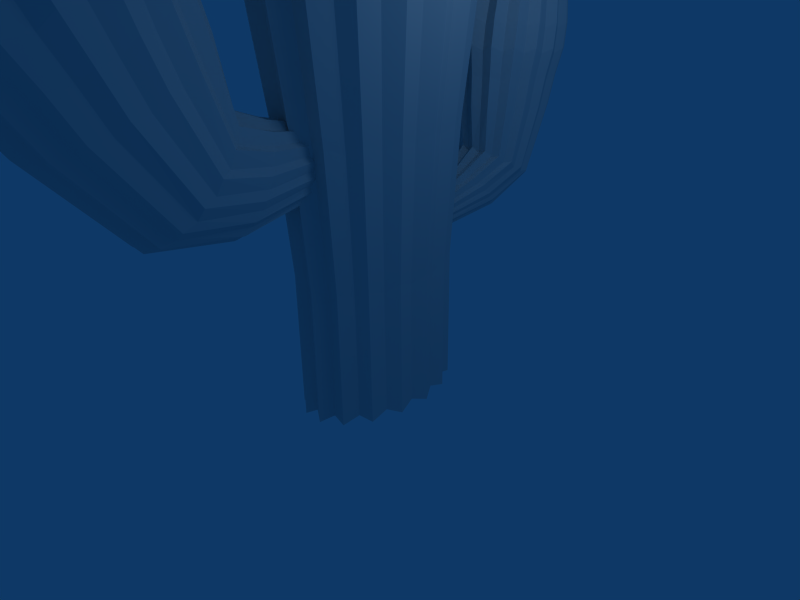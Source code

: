 # Source: cactus.blend  (saved by Blender 2.47.0; exported with 4.5.12 LTS)
import bpy
from mathutils import Matrix  # noqa: F401  (used for matrix-valued properties, if any)

bpy.ops.wm.read_factory_settings(use_empty=True)
scene = bpy.context.scene
scene.name = 'Scene'

# ---- collections
col_collection_1 = bpy.data.collections.new('Collection 1'); scene.collection.children.link(col_collection_1)

# ---- world
world_world = bpy.data.worlds.new('World'); scene.world = world_world
world_world.color = (0.05656, 0.2208, 0.4)
world_world.use_sun_shadow = False
world_world.sun_shadow_jitter_overblur = 0.0
world_world.cycles.sampling_method = 'MANUAL'
world_world.cycles.sample_map_resolution = 256

# ---- cameras
cam_camera = bpy.data.cameras.new('Camera')
cam_camera.passepartout_alpha = 0.2
cam_camera.clip_end = 100.0
cam_camera.lens = 35.0
cam_camera.ortho_scale = 7.314
cam_camera.show_passepartout = False
cam_camera.show_safe_areas = True
cam_camera.dof.focus_distance = 0.0
cam_camera.dof.aperture_fstop = 128.0

# ---- lights
light_spot = bpy.data.lights.new('Spot', 'POINT')
light_spot.transmission_factor = 0.0
light_spot.cutoff_distance = 30.0
light_spot.energy = 100.0
light_spot.shadow_buffer_clip_start = 1.001
light_spot.shadow_soft_size = 1.0
light_spot.shadow_maximum_resolution = 0.006
light_spot.use_absolute_resolution = True
light_spot.cycles.use_multiple_importance_sampling = False

# ---- meshes
me_cylinder_002 = bpy.data.meshes.new('Cylinder.002')
me_cylinder_002.from_pydata([(0.2415, -2.257, -3.572), (0.3114, -2.309, -3.534), (0.3148, -2.301, -3.406), (0.3669, -2.362, -3.331), (0.3405, -2.353, -3.21), (0.3669, -2.42, -3.112), (0.3148, -2.405, -3.014), (0.3114, -2.474, -2.909), (0.2415, -2.448, -2.848), (0.2088, -2.515, -2.754), (0.1317, -2.478, -2.737), (0.07478, -2.537, -2.67), (0.00225, -2.488, -2.698), (-0.07028, -2.537, -2.67), (-0.1272, -2.478, -2.737), (-0.2043, -2.515, -2.754), (-0.237, -2.448, -2.848), (-0.3069, -2.474, -2.909), (-0.3103, -2.405, -3.014), (-0.3624, -2.42, -3.112), (-0.336, -2.353, -3.21), (-0.3624, -2.362, -3.331), (-0.3103, -2.301, -3.406), (-0.3069, -2.309, -3.534), (-0.237, -2.257, -3.572), (-0.2043, -2.268, -3.69), (-0.1272, -2.228, -3.683), (-0.07028, -2.246, -3.774), (0.002251, -2.218, -3.722), (0.07478, -2.246, -3.774), (0.1317, -2.228, -3.683), (0.2088, -2.268, -3.69), (0.4145, -0.4919, -3.313), (0.535, -0.4966, -3.199), (0.5408, -0.6893, -3.091), (0.6306, -0.7376, -2.928), (0.5852, -0.9221, -2.829), (0.6306, -0.9985, -2.634), (0.5408, -1.155, -2.567), (0.535, -1.24, -2.363), (0.4145, -1.352, -2.345), (0.3582, -1.424, -2.155), (0.2253, -1.484, -2.196), (0.1272, -1.524, -2.043), (0.002251, -1.531, -2.144), (-0.1227, -1.524, -2.043), (-0.2208, -1.484, -2.196), (-0.3537, -1.424, -2.155), (-0.41, -1.352, -2.345), (-0.5304, -1.24, -2.363), (-0.5363, -1.155, -2.567), (-0.6261, -0.9985, -2.634), (-0.5807, -0.9221, -2.829), (-0.6261, -0.7376, -2.928), (-0.5363, -0.6893, -3.091), (-0.5305, -0.4966, -3.199), (-0.41, -0.4919, -3.313), (-0.3537, -0.3121, -3.407), (-0.2208, -0.36, -3.462), (-0.1227, -0.2123, -3.519), (0.002246, -0.3137, -3.514), (0.1272, -0.2123, -3.519), (0.2253, -0.36, -3.462), (0.3582, -0.3121, -3.407), (0.00225, -2.391, -3.222), (0.5773, 0.7549, -2.688), (0.7461, 0.6964, -2.545), (0.7543, 0.4232, -2.513), (0.8801, 0.2914, -2.33), (0.8165, 0.03197, -2.306), (0.8801, -0.147, -2.098), (0.7543, -0.3593, -2.099), (0.7461, -0.552, -1.884), (0.5773, -0.6909, -1.923), (0.4985, -0.862, -1.72), (0.3125, -0.9125, -1.806), (0.1751, -1.03, -1.631), (4.596e-07, -0.9903, -1.765), (-0.1751, -1.03, -1.631), (-0.3125, -0.9125, -1.806), (-0.4985, -0.862, -1.72), (-0.5773, -0.6909, -1.923), (-0.7461, -0.552, -1.884), (-0.7543, -0.3593, -2.099), (-0.8801, -0.147, -2.098), (-0.8165, 0.03197, -2.306), (-0.8801, 0.2914, -2.33), (-0.7543, 0.4232, -2.513), (-0.7461, 0.6964, -2.545), (-0.5773, 0.7549, -2.688), (-0.4985, 1.006, -2.709), (-0.3125, 0.9765, -2.806), (-0.1751, 1.174, -2.797), (-6.243e-06, 1.054, -2.847), (0.1751, 1.174, -2.797), (0.3124, 0.9765, -2.806), (0.4985, 1.006, -2.709), (0.8571, 1.311, -0.7503), (0.6633, 1.439, -0.8821), (0.8666, 0.964, -0.8276), (1.011, 0.7308, -0.6838), (0.938, 0.4036, -0.7633), (1.011, 0.1029, -0.6117), (0.8666, -0.1568, -0.699), (0.8571, -0.4772, -0.5452), (0.6633, -0.6318, -0.6445), (0.5727, -0.9212, -0.4942), (0.359, -0.9492, -0.6081), (0.2011, -1.161, -0.4667), (7.453e-07, -1.061, -0.5953), (-0.2011, -1.161, -0.4667), (-0.359, -0.9492, -0.6081), (-0.5727, -0.9212, -0.4942), (-0.6633, -0.6318, -0.6445), (-0.8571, -0.4772, -0.5452), (-0.8666, -0.1568, -0.699), (-1.011, 0.1029, -0.6117), (-0.938, 0.4036, -0.7633), (-1.011, 0.7308, -0.6838), (-0.8666, 0.9639, -0.8276), (-0.8571, 1.311, -0.7503), (-0.6633, 1.439, -0.8821), (-0.5727, 1.755, -0.8013), (-0.359, 1.756, -0.9185), (-0.2011, 1.995, -0.8289), (-6.955e-06, 1.868, -0.9313), (0.2011, 1.995, -0.8289), (0.3589, 1.756, -0.9185), (0.5727, 1.755, -0.8013), (0.7126, 1.608, -0.0892), (0.9208, 1.47, 0.05236), (0.931, 1.098, -0.03065), (1.086, 0.8471, 0.1239), (1.008, 0.4956, 0.03843), (1.086, 0.1725, 0.2013), (0.931, -0.1064, 0.1075), (0.9208, -0.4507, 0.2728), (0.7126, -0.6168, 0.1661), (0.6153, -0.9277, 0.3275), (0.3856, -0.9578, 0.2052), (0.2161, -1.186, 0.3571), (9.022e-07, -1.078, 0.2189), (-0.2161, -1.186, 0.3571), (-0.3856, -0.9578, 0.2052), (-0.6153, -0.9277, 0.3275), (-0.7126, -0.6168, 0.1661), (-0.9208, -0.4507, 0.2728), (-0.931, -0.1064, 0.1075), (-1.086, 0.1725, 0.2013), (-1.008, 0.4956, 0.03843), (-1.086, 0.8471, 0.1239), (-0.931, 1.098, -0.03064), (-0.9208, 1.47, 0.05236), (-0.7126, 1.608, -0.0892), (-0.6153, 1.947, -0.00237), (-0.3856, 1.949, -0.1283), (-0.2161, 2.205, -0.03199), (-7.371e-06, 2.069, -0.1421), (0.216, 2.205, -0.03199), (0.3856, 1.949, -0.1283), (0.6153, 1.947, -0.002371), (0.7845, 1.804, 0.6257), (1.014, 1.652, 0.7816), (1.025, 1.242, 0.6902), (1.196, 0.9661, 0.8603), (1.109, 0.5791, 0.7662), (1.196, 0.2234, 0.9455), (1.025, -0.08368, 0.8423), (1.014, -0.4627, 1.024), (0.7845, -0.6455, 0.9067), (0.6774, -0.9878, 1.084), (0.4246, -1.021, 0.9498), (0.2379, -1.272, 1.117), (1.14e-06, -1.153, 0.9649), (-0.2379, -1.272, 1.117), (-0.4245, -1.021, 0.9498), (-0.6774, -0.9878, 1.084), (-0.7845, -0.6456, 0.9067), (-1.014, -0.4627, 1.024), (-1.025, -0.08368, 0.8423), (-1.196, 0.2234, 0.9455), (-1.109, 0.5791, 0.7662), (-1.196, 0.9661, 0.8603), (-1.025, 1.242, 0.6902), (-1.014, 1.652, 0.7816), (-0.7845, 1.804, 0.6257), (-0.6774, 2.177, 0.7213), (-0.4246, 2.179, 0.5826), (-0.2379, 2.462, 0.6887), (-7.967e-06, 2.311, 0.5675), (0.2379, 2.462, 0.6887), (0.4245, 2.179, 0.5826), (0.6774, 2.177, 0.7213), (1.014, 1.728, 1.438), (0.7845, 1.879, 1.283), (1.025, 1.317, 1.347), (1.196, 1.041, 1.517), (1.109, 0.6545, 1.423), (1.196, 0.2988, 1.602), (1.025, -0.008315, 1.499), (1.014, -0.3873, 1.681), (0.7845, -0.5702, 1.564), (0.6774, -0.9124, 1.741), (0.4246, -0.9456, 1.607), (0.2379, -1.197, 1.774), (1.14e-06, -1.077, 1.622), (-0.2379, -1.197, 1.774), (-0.4245, -0.9456, 1.607), (-0.6774, -0.9124, 1.741), (-0.7845, -0.5702, 1.564), (-1.014, -0.3873, 1.681), (-1.025, -0.008318, 1.499), (-1.196, 0.2988, 1.602), (-1.109, 0.6545, 1.423), (-1.196, 1.041, 1.517), (-1.025, 1.317, 1.347), (-1.014, 1.728, 1.438), (-0.7845, 1.879, 1.283), (-0.6774, 2.253, 1.378), (-0.4246, 2.255, 1.239), (-0.2379, 2.537, 1.346), (-7.967e-06, 2.386, 1.224), (0.2379, 2.537, 1.346), (0.4245, 2.255, 1.239), (0.6774, 2.253, 1.378), (0.7268, 1.888, 2.157), (0.9393, 1.748, 2.301), (0.9496, 1.368, 2.217), (1.108, 1.112, 2.374), (1.028, 0.7536, 2.287), (1.108, 0.4241, 2.453), (0.9496, 0.1395, 2.357), (0.9393, -0.2116, 2.526), (0.7268, -0.3811, 2.417), (0.6276, -0.6982, 2.582), (0.3934, -0.7289, 2.457), (0.2204, -0.9615, 2.612), (9.502e-07, -0.851, 2.471), (-0.2204, -0.9615, 2.612), (-0.3933, -0.7289, 2.457), (-0.6276, -0.6982, 2.582), (-0.7268, -0.3811, 2.417), (-0.9393, -0.2116, 2.526), (-0.9496, 0.1395, 2.357), (-1.108, 0.4241, 2.453), (-1.028, 0.7536, 2.287), (-1.108, 1.112, 2.374), (-0.9496, 1.368, 2.217), (-0.9393, 1.748, 2.301), (-0.7268, 1.888, 2.157), (-0.6276, 2.234, 2.245), (-0.3934, 2.236, 2.117), (-0.2204, 2.498, 2.215), (-7.488e-06, 2.358, 2.103), (0.2204, 2.498, 2.215), (0.3933, 2.236, 2.117), (0.6276, 2.234, 2.245), (0.6001, 1.764, 2.822), (0.7755, 1.648, 2.941), (0.7841, 1.334, 2.871), (0.9148, 1.123, 3.002), (0.8487, 0.8273, 2.93), (0.9148, 0.5552, 3.067), (0.7841, 0.3203, 2.988), (0.7755, 0.03037, 3.127), (0.6001, -0.1095, 3.037), (0.5182, -0.3713, 3.173), (0.3248, -0.3967, 3.07), (0.182, -0.5888, 3.198), (5.32e-07, -0.4976, 3.082), (-0.182, -0.5888, 3.198), (-0.3248, -0.3967, 3.07), (-0.5182, -0.3714, 3.173), (-0.6001, -0.1095, 3.037), (-0.7755, 0.03037, 3.127), (-0.7841, 0.3203, 2.988), (-0.9148, 0.5552, 3.067), (-0.8487, 0.8273, 2.93), (-0.9148, 1.123, 3.002), (-0.7841, 1.334, 2.871), (-0.7755, 1.648, 2.941), (-0.6001, 1.764, 2.822), (-0.5182, 2.05, 2.895), (-0.3248, 2.051, 2.789), (-0.182, 2.267, 2.87), (-6.435e-06, 2.152, 2.778), (0.182, 2.267, 2.87), (0.3248, 2.051, 2.789), (0.5182, 2.05, 2.895), (0.2963, 1.36, 3.484), (0.3829, 1.302, 3.543), (0.3871, 1.147, 3.509), (0.4516, 1.043, 3.573), (0.419, 0.8971, 3.538), (0.4516, 0.7627, 3.605), (0.3871, 0.6467, 3.566), (0.3829, 0.5036, 3.635), (0.2963, 0.4345, 3.591), (0.2558, 0.3053, 3.658), (0.1603, 0.2927, 3.607), (0.08984, 0.1979, 3.67), (-5.001e-07, 0.2429, 3.613), (-0.08984, 0.1979, 3.67), (-0.1603, 0.2927, 3.607), (-0.2558, 0.3053, 3.658), (-0.2963, 0.4345, 3.591), (-0.3829, 0.5036, 3.635), (-0.3871, 0.6467, 3.566), (-0.4516, 0.7627, 3.605), (-0.419, 0.8971, 3.538), (-0.4516, 1.043, 3.573), (-0.3871, 1.147, 3.509), (-0.3829, 1.302, 3.543), (-0.2963, 1.36, 3.484), (-0.2558, 1.501, 3.521), (-0.1604, 1.501, 3.468), (-0.08984, 1.608, 3.508), (-3.94e-06, 1.551, 3.462), (0.08983, 1.608, 3.508), (0.1603, 1.501, 3.468), (0.2558, 1.501, 3.521), (-1.475e-06, 0.9242, 3.774)], [], [(64, 0, 1), (64, 1, 2), (64, 2, 3), (64, 3, 4), (64, 4, 5), (64, 5, 6), (64, 6, 7), (64, 7, 8), (64, 8, 9), (64, 9, 10), (64, 10, 11), (64, 11, 12), (64, 12, 13), (64, 13, 14), (64, 14, 15), (64, 15, 16), (64, 16, 17), (64, 17, 18), (64, 18, 19), (64, 19, 20), (64, 20, 21), (64, 21, 22), (64, 22, 23), (64, 23, 24), (64, 24, 25), (64, 25, 26), (64, 26, 27), (64, 27, 28), (64, 28, 29), (64, 29, 30), (64, 30, 31), (31, 0, 64), (0, 32, 33, 1), (1, 33, 34, 2), (2, 34, 35, 3), (3, 35, 36, 4), (4, 36, 37, 5), (5, 37, 38, 6), (6, 38, 39, 7), (7, 39, 40, 8), (8, 40, 41, 9), (9, 41, 42, 10), (10, 42, 43, 11), (11, 43, 44, 12), (12, 44, 45, 13), (13, 45, 46, 14), (14, 46, 47, 15), (15, 47, 48, 16), (16, 48, 49, 17), (17, 49, 50, 18), (18, 50, 51, 19), (19, 51, 52, 20), (20, 52, 53, 21), (21, 53, 54, 22), (22, 54, 55, 23), (23, 55, 56, 24), (24, 56, 57, 25), (25, 57, 58, 26), (26, 58, 59, 27), (27, 59, 60, 28), (28, 60, 61, 29), (29, 61, 62, 30), (30, 62, 63, 31), (32, 0, 31, 63), (33, 32, 65, 66), (34, 33, 66, 67), (35, 34, 67, 68), (36, 35, 68, 69), (37, 36, 69, 70), (38, 37, 70, 71), (39, 38, 71, 72), (40, 39, 72, 73), (41, 40, 73, 74), (42, 41, 74, 75), (43, 42, 75, 76), (44, 43, 76, 77), (45, 44, 77, 78), (46, 45, 78, 79), (47, 46, 79, 80), (48, 47, 80, 81), (49, 48, 81, 82), (50, 49, 82, 83), (51, 50, 83, 84), (52, 51, 84, 85), (53, 52, 85, 86), (54, 53, 86, 87), (55, 54, 87, 88), (56, 55, 88, 89), (57, 56, 89, 90), (58, 57, 90, 91), (59, 58, 91, 92), (60, 59, 92, 93), (61, 60, 93, 94), (62, 61, 94, 95), (63, 62, 95, 96), (32, 63, 96, 65), (66, 65, 98, 97), (67, 66, 97, 99), (68, 67, 99, 100), (69, 68, 100, 101), (70, 69, 101, 102), (71, 70, 102, 103), (72, 71, 103, 104), (73, 72, 104, 105), (74, 73, 105, 106), (75, 74, 106, 107), (76, 75, 107, 108), (77, 76, 108, 109), (78, 77, 109, 110), (79, 78, 110, 111), (80, 79, 111, 112), (81, 80, 112, 113), (82, 81, 113, 114), (83, 82, 114, 115), (84, 83, 115, 116), (85, 84, 116, 117), (86, 85, 117, 118), (87, 86, 118, 119), (88, 87, 119, 120), (89, 88, 120, 121), (90, 89, 121, 122), (91, 90, 122, 123), (92, 91, 123, 124), (93, 92, 124, 125), (94, 93, 125, 126), (95, 94, 126, 127), (96, 95, 127, 128), (65, 96, 128, 98), (97, 98, 129, 130), (99, 97, 130, 131), (100, 99, 131, 132), (101, 100, 132, 133), (102, 101, 133, 134), (103, 102, 134, 135), (104, 103, 135, 136), (105, 104, 136, 137), (106, 105, 137, 138), (107, 106, 138, 139), (108, 107, 139, 140), (109, 108, 140, 141), (110, 109, 141, 142), (111, 110, 142, 143), (112, 111, 143, 144), (113, 112, 144, 145), (114, 113, 145, 146), (115, 114, 146, 147), (116, 115, 147, 148), (117, 116, 148, 149), (118, 117, 149, 150), (119, 118, 150, 151), (120, 119, 151, 152), (121, 120, 152, 153), (122, 121, 153, 154), (123, 122, 154, 155), (124, 123, 155, 156), (125, 124, 156, 157), (126, 125, 157, 158), (127, 126, 158, 159), (128, 127, 159, 160), (98, 128, 160, 129), (130, 129, 161, 162), (131, 130, 162, 163), (132, 131, 163, 164), (133, 132, 164, 165), (134, 133, 165, 166), (135, 134, 166, 167), (136, 135, 167, 168), (137, 136, 168, 169), (138, 137, 169, 170), (139, 138, 170, 171), (140, 139, 171, 172), (141, 140, 172, 173), (142, 141, 173, 174), (143, 142, 174, 175), (144, 143, 175, 176), (145, 144, 176, 177), (146, 145, 177, 178), (147, 146, 178, 179), (148, 147, 179, 180), (149, 148, 180, 181), (150, 149, 181, 182), (151, 150, 182, 183), (152, 151, 183, 184), (153, 152, 184, 185), (154, 153, 185, 186), (155, 154, 186, 187), (156, 155, 187, 188), (157, 156, 188, 189), (158, 157, 189, 190), (159, 158, 190, 191), (160, 159, 191, 192), (129, 160, 192, 161), (162, 161, 194, 193), (163, 162, 193, 195), (164, 163, 195, 196), (165, 164, 196, 197), (166, 165, 197, 198), (167, 166, 198, 199), (168, 167, 199, 200), (169, 168, 200, 201), (170, 169, 201, 202), (171, 170, 202, 203), (172, 171, 203, 204), (173, 172, 204, 205), (174, 173, 205, 206), (175, 174, 206, 207), (176, 175, 207, 208), (177, 176, 208, 209), (178, 177, 209, 210), (179, 178, 210, 211), (180, 179, 211, 212), (181, 180, 212, 213), (182, 181, 213, 214), (183, 182, 214, 215), (184, 183, 215, 216), (185, 184, 216, 217), (186, 185, 217, 218), (187, 186, 218, 219), (188, 187, 219, 220), (189, 188, 220, 221), (190, 189, 221, 222), (191, 190, 222, 223), (192, 191, 223, 224), (161, 192, 224, 194), (193, 194, 225, 226), (195, 193, 226, 227), (196, 195, 227, 228), (197, 196, 228, 229), (198, 197, 229, 230), (199, 198, 230, 231), (200, 199, 231, 232), (201, 200, 232, 233), (202, 201, 233, 234), (203, 202, 234, 235), (204, 203, 235, 236), (205, 204, 236, 237), (206, 205, 237, 238), (207, 206, 238, 239), (208, 207, 239, 240), (209, 208, 240, 241), (210, 209, 241, 242), (211, 210, 242, 243), (212, 211, 243, 244), (213, 212, 244, 245), (214, 213, 245, 246), (215, 214, 246, 247), (216, 215, 247, 248), (217, 216, 248, 249), (218, 217, 249, 250), (219, 218, 250, 251), (220, 219, 251, 252), (221, 220, 252, 253), (222, 221, 253, 254), (223, 222, 254, 255), (224, 223, 255, 256), (194, 224, 256, 225), (226, 225, 257, 258), (227, 226, 258, 259), (228, 227, 259, 260), (229, 228, 260, 261), (230, 229, 261, 262), (231, 230, 262, 263), (232, 231, 263, 264), (233, 232, 264, 265), (234, 233, 265, 266), (235, 234, 266, 267), (236, 235, 267, 268), (237, 236, 268, 269), (238, 237, 269, 270), (239, 238, 270, 271), (240, 239, 271, 272), (241, 240, 272, 273), (242, 241, 273, 274), (243, 242, 274, 275), (244, 243, 275, 276), (245, 244, 276, 277), (246, 245, 277, 278), (247, 246, 278, 279), (248, 247, 279, 280), (249, 248, 280, 281), (250, 249, 281, 282), (251, 250, 282, 283), (252, 251, 283, 284), (253, 252, 284, 285), (254, 253, 285, 286), (255, 254, 286, 287), (256, 255, 287, 288), (225, 256, 288, 257), (258, 257, 289, 290), (259, 258, 290, 291), (260, 259, 291, 292), (261, 260, 292, 293), (262, 261, 293, 294), (263, 262, 294, 295), (264, 263, 295, 296), (265, 264, 296, 297), (266, 265, 297, 298), (267, 266, 298, 299), (268, 267, 299, 300), (269, 268, 300, 301), (270, 269, 301, 302), (271, 270, 302, 303), (272, 271, 303, 304), (273, 272, 304, 305), (274, 273, 305, 306), (275, 274, 306, 307), (276, 275, 307, 308), (277, 276, 308, 309), (278, 277, 309, 310), (279, 278, 310, 311), (280, 279, 311, 312), (281, 280, 312, 313), (282, 281, 313, 314), (283, 282, 314, 315), (284, 283, 315, 316), (285, 284, 316, 317), (286, 285, 317, 318), (287, 286, 318, 319), (288, 287, 319, 320), (257, 288, 320, 289), (290, 289, 321), (291, 290, 321), (292, 291, 321), (293, 292, 321), (294, 293, 321), (295, 294, 321), (296, 295, 321), (297, 296, 321), (298, 297, 321), (299, 298, 321), (300, 299, 321), (301, 300, 321), (302, 301, 321), (303, 302, 321), (304, 303, 321), (305, 304, 321), (306, 305, 321), (307, 306, 321), (308, 307, 321), (309, 308, 321), (310, 309, 321), (311, 310, 321), (312, 311, 321), (313, 312, 321), (314, 313, 321), (315, 314, 321), (316, 315, 321), (317, 316, 321), (318, 317, 321), (319, 318, 321), (320, 319, 321), (289, 320, 321)])
me_cylinder_002.use_remesh_preserve_volume = False
me_cylinder_002.use_remesh_preserve_attributes = False
me_cylinder_002.use_mirror_vertex_groups = False
me_cylinder_002.update()
me_cylinder_001 = bpy.data.meshes.new('Cylinder.001')
me_cylinder_001.from_pydata([(0.2415, -2.257, -3.572), (0.3114, -2.309, -3.534), (0.3148, -2.301, -3.406), (0.3669, -2.362, -3.331), (0.3405, -2.353, -3.21), (0.3669, -2.42, -3.112), (0.3148, -2.405, -3.014), (0.3114, -2.474, -2.909), (0.2415, -2.448, -2.848), (0.2088, -2.515, -2.754), (0.1317, -2.478, -2.737), (0.07478, -2.537, -2.67), (0.00225, -2.488, -2.698), (-0.07028, -2.537, -2.67), (-0.1272, -2.478, -2.737), (-0.2043, -2.515, -2.754), (-0.237, -2.448, -2.848), (-0.3069, -2.474, -2.909), (-0.3103, -2.405, -3.014), (-0.3624, -2.42, -3.112), (-0.336, -2.353, -3.21), (-0.3624, -2.362, -3.331), (-0.3103, -2.301, -3.406), (-0.3069, -2.309, -3.534), (-0.237, -2.257, -3.572), (-0.2043, -2.268, -3.69), (-0.1272, -2.228, -3.683), (-0.07028, -2.246, -3.774), (0.002251, -2.218, -3.722), (0.07478, -2.246, -3.774), (0.1317, -2.228, -3.683), (0.2088, -2.268, -3.69), (0.4145, -0.4919, -3.313), (0.535, -0.4966, -3.199), (0.5408, -0.6893, -3.091), (0.6306, -0.7376, -2.928), (0.5852, -0.9221, -2.829), (0.6306, -0.9985, -2.634), (0.5408, -1.155, -2.567), (0.535, -1.24, -2.363), (0.4145, -1.352, -2.345), (0.3582, -1.424, -2.155), (0.2253, -1.484, -2.196), (0.1272, -1.524, -2.043), (0.002251, -1.531, -2.144), (-0.1227, -1.524, -2.043), (-0.2208, -1.484, -2.196), (-0.3537, -1.424, -2.155), (-0.41, -1.352, -2.345), (-0.5304, -1.24, -2.363), (-0.5363, -1.155, -2.567), (-0.6261, -0.9985, -2.634), (-0.5807, -0.9221, -2.829), (-0.6261, -0.7376, -2.928), (-0.5363, -0.6893, -3.091), (-0.5305, -0.4966, -3.199), (-0.41, -0.4919, -3.313), (-0.3537, -0.3121, -3.407), (-0.2208, -0.36, -3.462), (-0.1227, -0.2123, -3.519), (0.002246, -0.3137, -3.514), (0.1272, -0.2123, -3.519), (0.2253, -0.36, -3.462), (0.3582, -0.3121, -3.407), (0.00225, -2.391, -3.222), (0.5773, 0.7549, -2.688), (0.7461, 0.6964, -2.545), (0.7543, 0.4232, -2.513), (0.8801, 0.2914, -2.33), (0.8165, 0.03197, -2.306), (0.8801, -0.147, -2.098), (0.7543, -0.3593, -2.099), (0.7461, -0.552, -1.884), (0.5773, -0.6909, -1.923), (0.4985, -0.862, -1.72), (0.3125, -0.9125, -1.806), (0.1751, -1.03, -1.631), (4.596e-07, -0.9903, -1.765), (-0.1751, -1.03, -1.631), (-0.3125, -0.9125, -1.806), (-0.4985, -0.862, -1.72), (-0.5773, -0.6909, -1.923), (-0.7461, -0.552, -1.884), (-0.7543, -0.3593, -2.099), (-0.8801, -0.147, -2.098), (-0.8165, 0.03197, -2.306), (-0.8801, 0.2914, -2.33), (-0.7543, 0.4232, -2.513), (-0.7461, 0.6964, -2.545), (-0.5773, 0.7549, -2.688), (-0.4985, 1.006, -2.709), (-0.3125, 0.9765, -2.806), (-0.1751, 1.174, -2.797), (-6.243e-06, 1.054, -2.847), (0.1751, 1.174, -2.797), (0.3124, 0.9765, -2.806), (0.4985, 1.006, -2.709), (0.8571, 1.311, -0.7503), (0.6633, 1.439, -0.8821), (0.8666, 0.964, -0.8276), (1.011, 0.7308, -0.6838), (0.938, 0.4036, -0.7633), (1.011, 0.1029, -0.6117), (0.8666, -0.1568, -0.699), (0.8571, -0.4772, -0.5452), (0.6633, -0.6318, -0.6445), (0.5727, -0.9212, -0.4942), (0.359, -0.9492, -0.6081), (0.2011, -1.161, -0.4667), (7.453e-07, -1.061, -0.5953), (-0.2011, -1.161, -0.4667), (-0.359, -0.9492, -0.6081), (-0.5727, -0.9212, -0.4942), (-0.6633, -0.6318, -0.6445), (-0.8571, -0.4772, -0.5452), (-0.8666, -0.1568, -0.699), (-1.011, 0.1029, -0.6117), (-0.938, 0.4036, -0.7633), (-1.011, 0.7308, -0.6838), (-0.8666, 0.9639, -0.8276), (-0.8571, 1.311, -0.7503), (-0.6633, 1.439, -0.8821), (-0.5727, 1.755, -0.8013), (-0.359, 1.756, -0.9185), (-0.2011, 1.995, -0.8289), (-6.955e-06, 1.868, -0.9313), (0.2011, 1.995, -0.8289), (0.3589, 1.756, -0.9185), (0.5727, 1.755, -0.8013), (0.7126, 1.608, -0.0892), (0.9208, 1.47, 0.05236), (0.931, 1.098, -0.03065), (1.086, 0.8471, 0.1239), (1.008, 0.4956, 0.03843), (1.086, 0.1725, 0.2013), (0.931, -0.1064, 0.1075), (0.9208, -0.4507, 0.2728), (0.7126, -0.6168, 0.1661), (0.6153, -0.9277, 0.3275), (0.3856, -0.9578, 0.2052), (0.2161, -1.186, 0.3571), (9.022e-07, -1.078, 0.2189), (-0.2161, -1.186, 0.3571), (-0.3856, -0.9578, 0.2052), (-0.6153, -0.9277, 0.3275), (-0.7126, -0.6168, 0.1661), (-0.9208, -0.4507, 0.2728), (-0.931, -0.1064, 0.1075), (-1.086, 0.1725, 0.2013), (-1.008, 0.4956, 0.03843), (-1.086, 0.8471, 0.1239), (-0.931, 1.098, -0.03064), (-0.9208, 1.47, 0.05236), (-0.7126, 1.608, -0.0892), (-0.6153, 1.947, -0.00237), (-0.3856, 1.949, -0.1283), (-0.2161, 2.205, -0.03199), (-7.371e-06, 2.069, -0.1421), (0.216, 2.205, -0.03199), (0.3856, 1.949, -0.1283), (0.6153, 1.947, -0.002371), (0.7845, 1.804, 0.6257), (1.014, 1.652, 0.7816), (1.025, 1.242, 0.6902), (1.196, 0.9661, 0.8603), (1.109, 0.5791, 0.7662), (1.196, 0.2234, 0.9455), (1.025, -0.08368, 0.8423), (1.014, -0.4627, 1.024), (0.7845, -0.6455, 0.9067), (0.6774, -0.9878, 1.084), (0.4246, -1.021, 0.9498), (0.2379, -1.272, 1.117), (1.14e-06, -1.153, 0.9649), (-0.2379, -1.272, 1.117), (-0.4245, -1.021, 0.9498), (-0.6774, -0.9878, 1.084), (-0.7845, -0.6456, 0.9067), (-1.014, -0.4627, 1.024), (-1.025, -0.08368, 0.8423), (-1.196, 0.2234, 0.9455), (-1.109, 0.5791, 0.7662), (-1.196, 0.9661, 0.8603), (-1.025, 1.242, 0.6902), (-1.014, 1.652, 0.7816), (-0.7845, 1.804, 0.6257), (-0.6774, 2.177, 0.7213), (-0.4246, 2.179, 0.5826), (-0.2379, 2.462, 0.6887), (-7.967e-06, 2.311, 0.5675), (0.2379, 2.462, 0.6887), (0.4245, 2.179, 0.5826), (0.6774, 2.177, 0.7213), (1.014, 1.728, 1.438), (0.7845, 1.879, 1.283), (1.025, 1.317, 1.347), (1.196, 1.041, 1.517), (1.109, 0.6545, 1.423), (1.196, 0.2988, 1.602), (1.025, -0.008315, 1.499), (1.014, -0.3873, 1.681), (0.7845, -0.5702, 1.564), (0.6774, -0.9124, 1.741), (0.4246, -0.9456, 1.607), (0.2379, -1.197, 1.774), (1.14e-06, -1.077, 1.622), (-0.2379, -1.197, 1.774), (-0.4245, -0.9456, 1.607), (-0.6774, -0.9124, 1.741), (-0.7845, -0.5702, 1.564), (-1.014, -0.3873, 1.681), (-1.025, -0.008318, 1.499), (-1.196, 0.2988, 1.602), (-1.109, 0.6545, 1.423), (-1.196, 1.041, 1.517), (-1.025, 1.317, 1.347), (-1.014, 1.728, 1.438), (-0.7845, 1.879, 1.283), (-0.6774, 2.253, 1.378), (-0.4246, 2.255, 1.239), (-0.2379, 2.537, 1.346), (-7.967e-06, 2.386, 1.224), (0.2379, 2.537, 1.346), (0.4245, 2.255, 1.239), (0.6774, 2.253, 1.378), (0.7268, 1.888, 2.157), (0.9393, 1.748, 2.301), (0.9496, 1.368, 2.217), (1.108, 1.112, 2.374), (1.028, 0.7536, 2.287), (1.108, 0.4241, 2.453), (0.9496, 0.1395, 2.357), (0.9393, -0.2116, 2.526), (0.7268, -0.3811, 2.417), (0.6276, -0.6982, 2.582), (0.3934, -0.7289, 2.457), (0.2204, -0.9615, 2.612), (9.502e-07, -0.851, 2.471), (-0.2204, -0.9615, 2.612), (-0.3933, -0.7289, 2.457), (-0.6276, -0.6982, 2.582), (-0.7268, -0.3811, 2.417), (-0.9393, -0.2116, 2.526), (-0.9496, 0.1395, 2.357), (-1.108, 0.4241, 2.453), (-1.028, 0.7536, 2.287), (-1.108, 1.112, 2.374), (-0.9496, 1.368, 2.217), (-0.9393, 1.748, 2.301), (-0.7268, 1.888, 2.157), (-0.6276, 2.234, 2.245), (-0.3934, 2.236, 2.117), (-0.2204, 2.498, 2.215), (-7.488e-06, 2.358, 2.103), (0.2204, 2.498, 2.215), (0.3933, 2.236, 2.117), (0.6276, 2.234, 2.245), (0.6001, 1.764, 2.822), (0.7755, 1.648, 2.941), (0.7841, 1.334, 2.871), (0.9148, 1.123, 3.002), (0.8487, 0.8273, 2.93), (0.9148, 0.5552, 3.067), (0.7841, 0.3203, 2.988), (0.7755, 0.03037, 3.127), (0.6001, -0.1095, 3.037), (0.5182, -0.3713, 3.173), (0.3248, -0.3967, 3.07), (0.182, -0.5888, 3.198), (5.32e-07, -0.4976, 3.082), (-0.182, -0.5888, 3.198), (-0.3248, -0.3967, 3.07), (-0.5182, -0.3714, 3.173), (-0.6001, -0.1095, 3.037), (-0.7755, 0.03037, 3.127), (-0.7841, 0.3203, 2.988), (-0.9148, 0.5552, 3.067), (-0.8487, 0.8273, 2.93), (-0.9148, 1.123, 3.002), (-0.7841, 1.334, 2.871), (-0.7755, 1.648, 2.941), (-0.6001, 1.764, 2.822), (-0.5182, 2.05, 2.895), (-0.3248, 2.051, 2.789), (-0.182, 2.267, 2.87), (-6.435e-06, 2.152, 2.778), (0.182, 2.267, 2.87), (0.3248, 2.051, 2.789), (0.5182, 2.05, 2.895), (0.2963, 1.36, 3.484), (0.3829, 1.302, 3.543), (0.3871, 1.147, 3.509), (0.4516, 1.043, 3.573), (0.419, 0.8971, 3.538), (0.4516, 0.7627, 3.605), (0.3871, 0.6467, 3.566), (0.3829, 0.5036, 3.635), (0.2963, 0.4345, 3.591), (0.2558, 0.3053, 3.658), (0.1603, 0.2927, 3.607), (0.08984, 0.1979, 3.67), (-5.001e-07, 0.2429, 3.613), (-0.08984, 0.1979, 3.67), (-0.1603, 0.2927, 3.607), (-0.2558, 0.3053, 3.658), (-0.2963, 0.4345, 3.591), (-0.3829, 0.5036, 3.635), (-0.3871, 0.6467, 3.566), (-0.4516, 0.7627, 3.605), (-0.419, 0.8971, 3.538), (-0.4516, 1.043, 3.573), (-0.3871, 1.147, 3.509), (-0.3829, 1.302, 3.543), (-0.2963, 1.36, 3.484), (-0.2558, 1.501, 3.521), (-0.1604, 1.501, 3.468), (-0.08984, 1.608, 3.508), (-3.94e-06, 1.551, 3.462), (0.08983, 1.608, 3.508), (0.1603, 1.501, 3.468), (0.2558, 1.501, 3.521), (-1.475e-06, 0.9242, 3.774)], [], [(64, 0, 1), (64, 1, 2), (64, 2, 3), (64, 3, 4), (64, 4, 5), (64, 5, 6), (64, 6, 7), (64, 7, 8), (64, 8, 9), (64, 9, 10), (64, 10, 11), (64, 11, 12), (64, 12, 13), (64, 13, 14), (64, 14, 15), (64, 15, 16), (64, 16, 17), (64, 17, 18), (64, 18, 19), (64, 19, 20), (64, 20, 21), (64, 21, 22), (64, 22, 23), (64, 23, 24), (64, 24, 25), (64, 25, 26), (64, 26, 27), (64, 27, 28), (64, 28, 29), (64, 29, 30), (64, 30, 31), (31, 0, 64), (0, 32, 33, 1), (1, 33, 34, 2), (2, 34, 35, 3), (3, 35, 36, 4), (4, 36, 37, 5), (5, 37, 38, 6), (6, 38, 39, 7), (7, 39, 40, 8), (8, 40, 41, 9), (9, 41, 42, 10), (10, 42, 43, 11), (11, 43, 44, 12), (12, 44, 45, 13), (13, 45, 46, 14), (14, 46, 47, 15), (15, 47, 48, 16), (16, 48, 49, 17), (17, 49, 50, 18), (18, 50, 51, 19), (19, 51, 52, 20), (20, 52, 53, 21), (21, 53, 54, 22), (22, 54, 55, 23), (23, 55, 56, 24), (24, 56, 57, 25), (25, 57, 58, 26), (26, 58, 59, 27), (27, 59, 60, 28), (28, 60, 61, 29), (29, 61, 62, 30), (30, 62, 63, 31), (32, 0, 31, 63), (33, 32, 65, 66), (34, 33, 66, 67), (35, 34, 67, 68), (36, 35, 68, 69), (37, 36, 69, 70), (38, 37, 70, 71), (39, 38, 71, 72), (40, 39, 72, 73), (41, 40, 73, 74), (42, 41, 74, 75), (43, 42, 75, 76), (44, 43, 76, 77), (45, 44, 77, 78), (46, 45, 78, 79), (47, 46, 79, 80), (48, 47, 80, 81), (49, 48, 81, 82), (50, 49, 82, 83), (51, 50, 83, 84), (52, 51, 84, 85), (53, 52, 85, 86), (54, 53, 86, 87), (55, 54, 87, 88), (56, 55, 88, 89), (57, 56, 89, 90), (58, 57, 90, 91), (59, 58, 91, 92), (60, 59, 92, 93), (61, 60, 93, 94), (62, 61, 94, 95), (63, 62, 95, 96), (32, 63, 96, 65), (66, 65, 98, 97), (67, 66, 97, 99), (68, 67, 99, 100), (69, 68, 100, 101), (70, 69, 101, 102), (71, 70, 102, 103), (72, 71, 103, 104), (73, 72, 104, 105), (74, 73, 105, 106), (75, 74, 106, 107), (76, 75, 107, 108), (77, 76, 108, 109), (78, 77, 109, 110), (79, 78, 110, 111), (80, 79, 111, 112), (81, 80, 112, 113), (82, 81, 113, 114), (83, 82, 114, 115), (84, 83, 115, 116), (85, 84, 116, 117), (86, 85, 117, 118), (87, 86, 118, 119), (88, 87, 119, 120), (89, 88, 120, 121), (90, 89, 121, 122), (91, 90, 122, 123), (92, 91, 123, 124), (93, 92, 124, 125), (94, 93, 125, 126), (95, 94, 126, 127), (96, 95, 127, 128), (65, 96, 128, 98), (97, 98, 129, 130), (99, 97, 130, 131), (100, 99, 131, 132), (101, 100, 132, 133), (102, 101, 133, 134), (103, 102, 134, 135), (104, 103, 135, 136), (105, 104, 136, 137), (106, 105, 137, 138), (107, 106, 138, 139), (108, 107, 139, 140), (109, 108, 140, 141), (110, 109, 141, 142), (111, 110, 142, 143), (112, 111, 143, 144), (113, 112, 144, 145), (114, 113, 145, 146), (115, 114, 146, 147), (116, 115, 147, 148), (117, 116, 148, 149), (118, 117, 149, 150), (119, 118, 150, 151), (120, 119, 151, 152), (121, 120, 152, 153), (122, 121, 153, 154), (123, 122, 154, 155), (124, 123, 155, 156), (125, 124, 156, 157), (126, 125, 157, 158), (127, 126, 158, 159), (128, 127, 159, 160), (98, 128, 160, 129), (130, 129, 161, 162), (131, 130, 162, 163), (132, 131, 163, 164), (133, 132, 164, 165), (134, 133, 165, 166), (135, 134, 166, 167), (136, 135, 167, 168), (137, 136, 168, 169), (138, 137, 169, 170), (139, 138, 170, 171), (140, 139, 171, 172), (141, 140, 172, 173), (142, 141, 173, 174), (143, 142, 174, 175), (144, 143, 175, 176), (145, 144, 176, 177), (146, 145, 177, 178), (147, 146, 178, 179), (148, 147, 179, 180), (149, 148, 180, 181), (150, 149, 181, 182), (151, 150, 182, 183), (152, 151, 183, 184), (153, 152, 184, 185), (154, 153, 185, 186), (155, 154, 186, 187), (156, 155, 187, 188), (157, 156, 188, 189), (158, 157, 189, 190), (159, 158, 190, 191), (160, 159, 191, 192), (129, 160, 192, 161), (162, 161, 194, 193), (163, 162, 193, 195), (164, 163, 195, 196), (165, 164, 196, 197), (166, 165, 197, 198), (167, 166, 198, 199), (168, 167, 199, 200), (169, 168, 200, 201), (170, 169, 201, 202), (171, 170, 202, 203), (172, 171, 203, 204), (173, 172, 204, 205), (174, 173, 205, 206), (175, 174, 206, 207), (176, 175, 207, 208), (177, 176, 208, 209), (178, 177, 209, 210), (179, 178, 210, 211), (180, 179, 211, 212), (181, 180, 212, 213), (182, 181, 213, 214), (183, 182, 214, 215), (184, 183, 215, 216), (185, 184, 216, 217), (186, 185, 217, 218), (187, 186, 218, 219), (188, 187, 219, 220), (189, 188, 220, 221), (190, 189, 221, 222), (191, 190, 222, 223), (192, 191, 223, 224), (161, 192, 224, 194), (193, 194, 225, 226), (195, 193, 226, 227), (196, 195, 227, 228), (197, 196, 228, 229), (198, 197, 229, 230), (199, 198, 230, 231), (200, 199, 231, 232), (201, 200, 232, 233), (202, 201, 233, 234), (203, 202, 234, 235), (204, 203, 235, 236), (205, 204, 236, 237), (206, 205, 237, 238), (207, 206, 238, 239), (208, 207, 239, 240), (209, 208, 240, 241), (210, 209, 241, 242), (211, 210, 242, 243), (212, 211, 243, 244), (213, 212, 244, 245), (214, 213, 245, 246), (215, 214, 246, 247), (216, 215, 247, 248), (217, 216, 248, 249), (218, 217, 249, 250), (219, 218, 250, 251), (220, 219, 251, 252), (221, 220, 252, 253), (222, 221, 253, 254), (223, 222, 254, 255), (224, 223, 255, 256), (194, 224, 256, 225), (226, 225, 257, 258), (227, 226, 258, 259), (228, 227, 259, 260), (229, 228, 260, 261), (230, 229, 261, 262), (231, 230, 262, 263), (232, 231, 263, 264), (233, 232, 264, 265), (234, 233, 265, 266), (235, 234, 266, 267), (236, 235, 267, 268), (237, 236, 268, 269), (238, 237, 269, 270), (239, 238, 270, 271), (240, 239, 271, 272), (241, 240, 272, 273), (242, 241, 273, 274), (243, 242, 274, 275), (244, 243, 275, 276), (245, 244, 276, 277), (246, 245, 277, 278), (247, 246, 278, 279), (248, 247, 279, 280), (249, 248, 280, 281), (250, 249, 281, 282), (251, 250, 282, 283), (252, 251, 283, 284), (253, 252, 284, 285), (254, 253, 285, 286), (255, 254, 286, 287), (256, 255, 287, 288), (225, 256, 288, 257), (258, 257, 289, 290), (259, 258, 290, 291), (260, 259, 291, 292), (261, 260, 292, 293), (262, 261, 293, 294), (263, 262, 294, 295), (264, 263, 295, 296), (265, 264, 296, 297), (266, 265, 297, 298), (267, 266, 298, 299), (268, 267, 299, 300), (269, 268, 300, 301), (270, 269, 301, 302), (271, 270, 302, 303), (272, 271, 303, 304), (273, 272, 304, 305), (274, 273, 305, 306), (275, 274, 306, 307), (276, 275, 307, 308), (277, 276, 308, 309), (278, 277, 309, 310), (279, 278, 310, 311), (280, 279, 311, 312), (281, 280, 312, 313), (282, 281, 313, 314), (283, 282, 314, 315), (284, 283, 315, 316), (285, 284, 316, 317), (286, 285, 317, 318), (287, 286, 318, 319), (288, 287, 319, 320), (257, 288, 320, 289), (290, 289, 321), (291, 290, 321), (292, 291, 321), (293, 292, 321), (294, 293, 321), (295, 294, 321), (296, 295, 321), (297, 296, 321), (298, 297, 321), (299, 298, 321), (300, 299, 321), (301, 300, 321), (302, 301, 321), (303, 302, 321), (304, 303, 321), (305, 304, 321), (306, 305, 321), (307, 306, 321), (308, 307, 321), (309, 308, 321), (310, 309, 321), (311, 310, 321), (312, 311, 321), (313, 312, 321), (314, 313, 321), (315, 314, 321), (316, 315, 321), (317, 316, 321), (318, 317, 321), (319, 318, 321), (320, 319, 321), (289, 320, 321)])
me_cylinder_001.use_remesh_preserve_volume = False
me_cylinder_001.use_remesh_preserve_attributes = False
me_cylinder_001.use_mirror_vertex_groups = False
me_cylinder_001.update()
me_cylinder = bpy.data.meshes.new('Cylinder')
me_cylinder.from_pydata([(0.5137, 0.8072, -0.9099), (0.6638, 0.697, -1.0), (0.6712, 0.4368, -0.9099), (0.783, 0.2448, -1.0), (0.7265, 3.287e-07, -0.9099), (0.783, -0.2448, -1.0), (0.6712, -0.4368, -0.9099), (0.6638, -0.697, -1.0), (0.5137, -0.8072, -0.9099), (0.4436, -1.043, -1.0), (0.278, -1.055, -0.9099), (0.1558, -1.23, -1.0), (-5.075e-07, -1.142, -0.9099), (-0.1558, -1.23, -1.0), (-0.278, -1.055, -0.9099), (-0.4436, -1.043, -1.0), (-0.5137, -0.8072, -0.9099), (-0.6638, -0.697, -1.0), (-0.6712, -0.4368, -0.9099), (-0.783, -0.2447, -1.0), (-0.7265, 1.345e-06, -0.9099), (-0.783, 0.2448, -1.0), (-0.6712, 0.4368, -0.9099), (-0.6638, 0.697, -1.0), (-0.5137, 0.8072, -0.9099), (-0.4436, 1.043, -1.0), (-0.278, 1.055, -0.9099), (-0.1558, 1.23, -1.0), (8.955e-07, 1.142, -0.9099), (0.1558, 1.23, -1.0), (0.278, 1.055, -0.9099), (0.4436, 1.043, -1.0), (0.5137, 0.8072, 0.9099), (0.6638, 0.697, 1.0), (0.6712, 0.4368, 0.9099), (0.783, 0.2447, 1.0), (0.7265, -2.32e-06, 0.9099), (0.783, -0.2448, 1.0), (0.6712, -0.4368, 0.9099), (0.6638, -0.697, 1.0), (0.5137, -0.8072, 0.9099), (0.4436, -1.043, 1.0), (0.278, -1.055, 0.9099), (0.1558, -1.23, 1.0), (4.047e-07, -1.142, 0.9099), (-0.1558, -1.23, 1.0), (-0.278, -1.055, 0.9099), (-0.4436, -1.043, 1.0), (-0.5137, -0.8072, 0.9099), (-0.6638, -0.697, 1.0), (-0.6712, -0.4369, 0.9099), (-0.783, -0.2448, 1.0), (-0.7265, -4.443e-06, 0.9099), (-0.783, 0.2447, 1.0), (-0.6712, 0.4368, 0.9099), (-0.6638, 0.697, 1.0), (-0.5137, 0.8072, 0.9099), (-0.4436, 1.043, 1.0), (-0.278, 1.055, 0.9099), (-0.1558, 1.23, 1.0), (-5.559e-06, 1.142, 0.9099), (0.1558, 1.23, 1.0), (0.278, 1.055, 0.9099), (0.4436, 1.043, 1.0), (-2.359e-07, 3.145e-07, -1.0), (0.5757, 0.9046, 2.826), (0.7439, 0.7811, 2.927), (0.7522, 0.4896, 2.826), (0.8775, 0.2743, 2.927), (0.8141, -2.425e-06, 2.826), (0.8775, -0.2743, 2.927), (0.7522, -0.4896, 2.826), (0.7439, -0.7811, 2.927), (0.5757, -0.9046, 2.826), (0.4971, -1.169, 2.927), (0.3116, -1.182, 2.826), (0.1746, -1.379, 2.927), (6.08e-07, -1.279, 2.826), (-0.1746, -1.379, 2.927), (-0.3116, -1.182, 2.826), (-0.4971, -1.169, 2.927), (-0.5757, -0.9046, 2.826), (-0.7439, -0.7811, 2.927), (-0.7522, -0.4896, 2.826), (-0.8775, -0.2743, 2.927), (-0.8141, -4.804e-06, 2.826), (-0.8775, 0.2743, 2.927), (-0.7522, 0.4896, 2.826), (-0.7439, 0.7811, 2.927), (-0.5757, 0.9046, 2.826), (-0.4971, 1.169, 2.927), (-0.3116, 1.182, 2.826), (-0.1746, 1.379, 2.927), (-6.076e-06, 1.279, 2.826), (0.1745, 1.379, 2.927), (0.3115, 1.182, 2.826), (0.4971, 1.169, 2.927), (0.872, 0.9156, 4.703), (0.6748, 1.06, 4.584), (0.8816, 0.5738, 4.584), (1.029, 0.3215, 4.703), (0.9543, -2.592e-06, 4.584), (1.029, -0.3215, 4.703), (0.8816, -0.5738, 4.584), (0.872, -0.9156, 4.703), (0.6748, -1.06, 4.584), (0.5827, -1.37, 4.703), (0.3652, -1.385, 4.584), (0.2046, -1.616, 4.703), (9.391e-07, -1.5, 4.584), (-0.2046, -1.616, 4.703), (-0.3652, -1.385, 4.584), (-0.5827, -1.37, 4.703), (-0.6748, -1.06, 4.584), (-0.872, -0.9156, 4.703), (-0.8816, -0.5738, 4.584), (-1.029, -0.3215, 4.703), (-0.9543, -5.381e-06, 4.584), (-1.029, 0.3215, 4.703), (-0.8816, 0.5738, 4.584), (-0.872, 0.9156, 4.703), (-0.6748, 1.06, 4.584), (-0.5827, 1.37, 4.703), (-0.3652, 1.385, 4.584), (-0.2046, 1.616, 4.703), (-6.895e-06, 1.5, 4.584), (0.2046, 1.616, 4.703), (0.3652, 1.385, 4.584), (0.5826, 1.37, 4.703), (0.7945, 1.248, 5.478), (1.027, 1.078, 5.618), (1.038, 0.6757, 5.478), (1.211, 0.3785, 5.618), (1.124, -2.792e-06, 5.478), (1.211, -0.3785, 5.618), (1.038, -0.6757, 5.478), (1.027, -1.078, 5.618), (0.7945, -1.248, 5.478), (0.686, -1.613, 5.618), (0.43, -1.631, 5.478), (0.2409, -1.903, 5.618), (1.329e-06, -1.766, 5.478), (-0.2409, -1.903, 5.618), (-0.43, -1.631, 5.478), (-0.686, -1.613, 5.618), (-0.7945, -1.248, 5.478), (-1.027, -1.078, 5.618), (-1.038, -0.6757, 5.478), (-1.211, -0.3786, 5.618), (-1.124, -6.075e-06, 5.478), (-1.211, 0.3785, 5.618), (-1.038, 0.6756, 5.478), (-1.027, 1.078, 5.618), (-0.7945, 1.248, 5.478), (-0.686, 1.613, 5.618), (-0.43, 1.631, 5.478), (-0.2409, 1.903, 5.618), (-7.895e-06, 1.766, 5.478), (0.2409, 1.903, 5.618), (0.43, 1.631, 5.478), (0.686, 1.613, 5.618), (0.8747, 1.374, 6.295), (1.13, 1.187, 6.449), (1.143, 0.7438, 6.295), (1.333, 0.4167, 6.449), (1.237, -2.938e-06, 6.295), (1.333, -0.4168, 6.449), (1.143, -0.7438, 6.295), (1.13, -1.187, 6.449), (0.8747, -1.374, 6.295), (0.7553, -1.776, 6.449), (0.4734, -1.796, 6.295), (0.2652, -2.095, 6.449), (1.595e-06, -1.944, 6.295), (-0.2652, -2.095, 6.449), (-0.4734, -1.796, 6.295), (-0.7553, -1.776, 6.449), (-0.8747, -1.374, 6.295), (-1.13, -1.187, 6.449), (-1.143, -0.7438, 6.295), (-1.333, -0.4168, 6.449), (-1.237, -6.552e-06, 6.295), (-1.333, 0.4167, 6.449), (-1.143, 0.7438, 6.295), (-1.13, 1.187, 6.449), (-0.8747, 1.374, 6.295), (-0.7553, 1.776, 6.449), (-0.4734, 1.796, 6.295), (-0.2652, 2.095, 6.449), (-8.561e-06, 1.944, 6.295), (0.2652, 2.095, 6.449), (0.4734, 1.796, 6.295), (0.7553, 1.776, 6.449), (1.13, 1.187, 7.186), (0.8747, 1.374, 7.033), (1.143, 0.7438, 7.033), (1.333, 0.4167, 7.186), (1.237, -2.938e-06, 7.033), (1.333, -0.4168, 7.186), (1.143, -0.7438, 7.033), (1.13, -1.187, 7.186), (0.8747, -1.374, 7.033), (0.7553, -1.776, 7.186), (0.4734, -1.796, 7.033), (0.2652, -2.095, 7.186), (1.595e-06, -1.944, 7.033), (-0.2652, -2.095, 7.186), (-0.4734, -1.796, 7.033), (-0.7553, -1.776, 7.186), (-0.8747, -1.374, 7.033), (-1.13, -1.187, 7.186), (-1.143, -0.7438, 7.033), (-1.333, -0.4168, 7.186), (-1.237, -6.552e-06, 7.033), (-1.333, 0.4167, 7.186), (-1.143, 0.7438, 7.033), (-1.13, 1.187, 7.186), (-0.8747, 1.374, 7.033), (-0.7553, 1.776, 7.186), (-0.4734, 1.796, 7.033), (-0.2652, 2.095, 7.186), (-8.561e-06, 1.944, 7.033), (0.2652, 2.095, 7.186), (0.4734, 1.796, 7.033), (0.7553, 1.776, 7.186), (0.8104, 1.273, 8.002), (1.047, 1.1, 8.144), (1.059, 0.6892, 8.002), (1.235, 0.3861, 8.144), (1.146, -2.832e-06, 8.002), (1.235, -0.3861, 8.144), (1.059, -0.6892, 8.002), (1.047, -1.1, 8.144), (0.8104, -1.273, 8.002), (0.6998, -1.646, 8.144), (0.4386, -1.664, 8.002), (0.2457, -1.941, 8.144), (1.382e-06, -1.801, 8.002), (-0.2457, -1.941, 8.144), (-0.4386, -1.664, 8.002), (-0.6998, -1.646, 8.144), (-0.8104, -1.273, 8.002), (-1.047, -1.1, 8.144), (-1.059, -0.6892, 8.002), (-1.235, -0.3861, 8.144), (-1.146, -6.181e-06, 8.002), (-1.235, 0.3861, 8.144), (-1.059, 0.6892, 8.002), (-1.047, 1.1, 8.144), (-0.8104, 1.273, 8.002), (-0.6998, 1.646, 8.144), (-0.4386, 1.664, 8.002), (-0.2457, 1.941, 8.144), (-8.026e-06, 1.801, 8.002), (0.2457, 1.941, 8.144), (0.4386, 1.664, 8.002), (0.6998, 1.646, 8.144), (0.6691, 1.051, 8.723), (0.8647, 0.9079, 8.841), (0.8743, 0.569, 8.723), (1.02, 0.3188, 8.841), (0.9463, -2.582e-06, 8.723), (1.02, -0.3188, 8.841), (0.8743, -0.569, 8.723), (0.8647, -0.9079, 8.841), (0.6691, -1.051, 8.723), (0.5778, -1.359, 8.841), (0.3621, -1.374, 8.723), (0.2029, -1.603, 8.841), (9.162e-07, -1.487, 8.723), (-0.2029, -1.603, 8.841), (-0.3621, -1.374, 8.723), (-0.5778, -1.359, 8.841), (-0.6691, -1.051, 8.723), (-0.8647, -0.9079, 8.841), (-0.8743, -0.569, 8.723), (-1.02, -0.3188, 8.841), (-0.9463, -5.348e-06, 8.723), (-1.02, 0.3188, 8.841), (-0.8743, 0.569, 8.723), (-0.8647, 0.9079, 8.841), (-0.6691, 1.051, 8.723), (-0.5778, 1.359, 8.841), (-0.3621, 1.374, 8.723), (-0.2029, 1.603, 8.841), (-6.852e-06, 1.487, 8.723), (0.2029, 1.603, 8.841), (0.3621, 1.374, 8.723), (0.5778, 1.359, 8.841), (0.3304, 0.5191, 9.406), (0.4269, 0.4482, 9.464), (0.4316, 0.2809, 9.406), (0.5036, 0.1574, 9.464), (0.4672, -1.989e-06, 9.406), (0.5036, -0.1574, 9.464), (0.4316, -0.2809, 9.406), (0.4269, -0.4482, 9.464), (0.3304, -0.5191, 9.406), (0.2853, -0.6708, 9.464), (0.1788, -0.6783, 9.406), (0.1002, -0.7913, 9.464), (-2.348e-07, -0.7341, 9.406), (-0.1002, -0.7913, 9.464), (-0.1788, -0.6783, 9.406), (-0.2853, -0.6708, 9.464), (-0.3304, -0.5191, 9.406), (-0.4269, -0.4482, 9.464), (-0.4316, -0.2809, 9.406), (-0.5036, -0.1574, 9.464), (-0.4672, -3.354e-06, 9.406), (-0.5036, 0.1574, 9.464), (-0.4316, 0.2809, 9.406), (-0.4269, 0.4482, 9.464), (-0.3304, 0.5191, 9.406), (-0.2853, 0.6708, 9.464), (-0.1788, 0.6782, 9.406), (-0.1002, 0.7913, 9.464), (-4.07e-06, 0.7341, 9.406), (0.1002, 0.7913, 9.464), (0.1788, 0.6783, 9.406), (0.2853, 0.6708, 9.464), (-1.321e-06, -1.396e-06, 9.671)], [], [(64, 0, 1), (64, 1, 2), (64, 2, 3), (64, 3, 4), (64, 4, 5), (64, 5, 6), (64, 6, 7), (64, 7, 8), (64, 8, 9), (64, 9, 10), (64, 10, 11), (64, 11, 12), (64, 12, 13), (64, 13, 14), (64, 14, 15), (64, 15, 16), (64, 16, 17), (64, 17, 18), (64, 18, 19), (64, 19, 20), (64, 20, 21), (64, 21, 22), (64, 22, 23), (64, 23, 24), (64, 24, 25), (64, 25, 26), (64, 26, 27), (64, 27, 28), (64, 28, 29), (64, 29, 30), (64, 30, 31), (31, 0, 64), (0, 32, 33, 1), (1, 33, 34, 2), (2, 34, 35, 3), (3, 35, 36, 4), (4, 36, 37, 5), (5, 37, 38, 6), (6, 38, 39, 7), (7, 39, 40, 8), (8, 40, 41, 9), (9, 41, 42, 10), (10, 42, 43, 11), (11, 43, 44, 12), (12, 44, 45, 13), (13, 45, 46, 14), (14, 46, 47, 15), (15, 47, 48, 16), (16, 48, 49, 17), (17, 49, 50, 18), (18, 50, 51, 19), (19, 51, 52, 20), (20, 52, 53, 21), (21, 53, 54, 22), (22, 54, 55, 23), (23, 55, 56, 24), (24, 56, 57, 25), (25, 57, 58, 26), (26, 58, 59, 27), (27, 59, 60, 28), (28, 60, 61, 29), (29, 61, 62, 30), (30, 62, 63, 31), (32, 0, 31, 63), (33, 32, 65, 66), (34, 33, 66, 67), (35, 34, 67, 68), (36, 35, 68, 69), (37, 36, 69, 70), (38, 37, 70, 71), (39, 38, 71, 72), (40, 39, 72, 73), (41, 40, 73, 74), (42, 41, 74, 75), (43, 42, 75, 76), (44, 43, 76, 77), (45, 44, 77, 78), (46, 45, 78, 79), (47, 46, 79, 80), (48, 47, 80, 81), (49, 48, 81, 82), (50, 49, 82, 83), (51, 50, 83, 84), (52, 51, 84, 85), (53, 52, 85, 86), (54, 53, 86, 87), (55, 54, 87, 88), (56, 55, 88, 89), (57, 56, 89, 90), (58, 57, 90, 91), (59, 58, 91, 92), (60, 59, 92, 93), (61, 60, 93, 94), (62, 61, 94, 95), (63, 62, 95, 96), (32, 63, 96, 65), (66, 65, 98, 97), (67, 66, 97, 99), (68, 67, 99, 100), (69, 68, 100, 101), (70, 69, 101, 102), (71, 70, 102, 103), (72, 71, 103, 104), (73, 72, 104, 105), (74, 73, 105, 106), (75, 74, 106, 107), (76, 75, 107, 108), (77, 76, 108, 109), (78, 77, 109, 110), (79, 78, 110, 111), (80, 79, 111, 112), (81, 80, 112, 113), (82, 81, 113, 114), (83, 82, 114, 115), (84, 83, 115, 116), (85, 84, 116, 117), (86, 85, 117, 118), (87, 86, 118, 119), (88, 87, 119, 120), (89, 88, 120, 121), (90, 89, 121, 122), (91, 90, 122, 123), (92, 91, 123, 124), (93, 92, 124, 125), (94, 93, 125, 126), (95, 94, 126, 127), (96, 95, 127, 128), (65, 96, 128, 98), (97, 98, 129, 130), (99, 97, 130, 131), (100, 99, 131, 132), (101, 100, 132, 133), (102, 101, 133, 134), (103, 102, 134, 135), (104, 103, 135, 136), (105, 104, 136, 137), (106, 105, 137, 138), (107, 106, 138, 139), (108, 107, 139, 140), (109, 108, 140, 141), (110, 109, 141, 142), (111, 110, 142, 143), (112, 111, 143, 144), (113, 112, 144, 145), (114, 113, 145, 146), (115, 114, 146, 147), (116, 115, 147, 148), (117, 116, 148, 149), (118, 117, 149, 150), (119, 118, 150, 151), (120, 119, 151, 152), (121, 120, 152, 153), (122, 121, 153, 154), (123, 122, 154, 155), (124, 123, 155, 156), (125, 124, 156, 157), (126, 125, 157, 158), (127, 126, 158, 159), (128, 127, 159, 160), (98, 128, 160, 129), (130, 129, 161, 162), (131, 130, 162, 163), (132, 131, 163, 164), (133, 132, 164, 165), (134, 133, 165, 166), (135, 134, 166, 167), (136, 135, 167, 168), (137, 136, 168, 169), (138, 137, 169, 170), (139, 138, 170, 171), (140, 139, 171, 172), (141, 140, 172, 173), (142, 141, 173, 174), (143, 142, 174, 175), (144, 143, 175, 176), (145, 144, 176, 177), (146, 145, 177, 178), (147, 146, 178, 179), (148, 147, 179, 180), (149, 148, 180, 181), (150, 149, 181, 182), (151, 150, 182, 183), (152, 151, 183, 184), (153, 152, 184, 185), (154, 153, 185, 186), (155, 154, 186, 187), (156, 155, 187, 188), (157, 156, 188, 189), (158, 157, 189, 190), (159, 158, 190, 191), (160, 159, 191, 192), (129, 160, 192, 161), (162, 161, 194, 193), (163, 162, 193, 195), (164, 163, 195, 196), (165, 164, 196, 197), (166, 165, 197, 198), (167, 166, 198, 199), (168, 167, 199, 200), (169, 168, 200, 201), (170, 169, 201, 202), (171, 170, 202, 203), (172, 171, 203, 204), (173, 172, 204, 205), (174, 173, 205, 206), (175, 174, 206, 207), (176, 175, 207, 208), (177, 176, 208, 209), (178, 177, 209, 210), (179, 178, 210, 211), (180, 179, 211, 212), (181, 180, 212, 213), (182, 181, 213, 214), (183, 182, 214, 215), (184, 183, 215, 216), (185, 184, 216, 217), (186, 185, 217, 218), (187, 186, 218, 219), (188, 187, 219, 220), (189, 188, 220, 221), (190, 189, 221, 222), (191, 190, 222, 223), (192, 191, 223, 224), (161, 192, 224, 194), (193, 194, 225, 226), (195, 193, 226, 227), (196, 195, 227, 228), (197, 196, 228, 229), (198, 197, 229, 230), (199, 198, 230, 231), (200, 199, 231, 232), (201, 200, 232, 233), (202, 201, 233, 234), (203, 202, 234, 235), (204, 203, 235, 236), (205, 204, 236, 237), (206, 205, 237, 238), (207, 206, 238, 239), (208, 207, 239, 240), (209, 208, 240, 241), (210, 209, 241, 242), (211, 210, 242, 243), (212, 211, 243, 244), (213, 212, 244, 245), (214, 213, 245, 246), (215, 214, 246, 247), (216, 215, 247, 248), (217, 216, 248, 249), (218, 217, 249, 250), (219, 218, 250, 251), (220, 219, 251, 252), (221, 220, 252, 253), (222, 221, 253, 254), (223, 222, 254, 255), (224, 223, 255, 256), (194, 224, 256, 225), (226, 225, 257, 258), (227, 226, 258, 259), (228, 227, 259, 260), (229, 228, 260, 261), (230, 229, 261, 262), (231, 230, 262, 263), (232, 231, 263, 264), (233, 232, 264, 265), (234, 233, 265, 266), (235, 234, 266, 267), (236, 235, 267, 268), (237, 236, 268, 269), (238, 237, 269, 270), (239, 238, 270, 271), (240, 239, 271, 272), (241, 240, 272, 273), (242, 241, 273, 274), (243, 242, 274, 275), (244, 243, 275, 276), (245, 244, 276, 277), (246, 245, 277, 278), (247, 246, 278, 279), (248, 247, 279, 280), (249, 248, 280, 281), (250, 249, 281, 282), (251, 250, 282, 283), (252, 251, 283, 284), (253, 252, 284, 285), (254, 253, 285, 286), (255, 254, 286, 287), (256, 255, 287, 288), (225, 256, 288, 257), (258, 257, 289, 290), (259, 258, 290, 291), (260, 259, 291, 292), (261, 260, 292, 293), (262, 261, 293, 294), (263, 262, 294, 295), (264, 263, 295, 296), (265, 264, 296, 297), (266, 265, 297, 298), (267, 266, 298, 299), (268, 267, 299, 300), (269, 268, 300, 301), (270, 269, 301, 302), (271, 270, 302, 303), (272, 271, 303, 304), (273, 272, 304, 305), (274, 273, 305, 306), (275, 274, 306, 307), (276, 275, 307, 308), (277, 276, 308, 309), (278, 277, 309, 310), (279, 278, 310, 311), (280, 279, 311, 312), (281, 280, 312, 313), (282, 281, 313, 314), (283, 282, 314, 315), (284, 283, 315, 316), (285, 284, 316, 317), (286, 285, 317, 318), (287, 286, 318, 319), (288, 287, 319, 320), (257, 288, 320, 289), (290, 289, 321), (291, 290, 321), (292, 291, 321), (293, 292, 321), (294, 293, 321), (295, 294, 321), (296, 295, 321), (297, 296, 321), (298, 297, 321), (299, 298, 321), (300, 299, 321), (301, 300, 321), (302, 301, 321), (303, 302, 321), (304, 303, 321), (305, 304, 321), (306, 305, 321), (307, 306, 321), (308, 307, 321), (309, 308, 321), (310, 309, 321), (311, 310, 321), (312, 311, 321), (313, 312, 321), (314, 313, 321), (315, 314, 321), (316, 315, 321), (317, 316, 321), (318, 317, 321), (319, 318, 321), (320, 319, 321), (289, 320, 321)])
me_cylinder.use_remesh_preserve_volume = False
me_cylinder.use_remesh_preserve_attributes = False
me_cylinder.use_mirror_vertex_groups = False
me_cylinder.update()

# ---- curves / text
cu_curve = bpy.data.curves.new('Curve', 'CURVE')
cu_curve.dimensions = '3D'
_sp = cu_curve.splines.new('BEZIER'); _sp.bezier_points.add(1)
_sp.bezier_points.foreach_set('co', [-1.0, 0.0, 0.0, 1.0, 0.0, 0.0])
_sp.bezier_points.foreach_set('handle_left', [-1.5, -0.5, 0.0, 0.0, 0.0, 0.0])
_sp.bezier_points.foreach_set('handle_right', [-0.5, 0.5, 0.0, 2.0, 0.0, 0.0])
for _p, _l, _r in zip(_sp.bezier_points, ['ALIGNED', 'ALIGNED'], ['ALIGNED', 'ALIGNED']): _p.handle_left_type = _l; _p.handle_right_type = _r
_sp.radius_interpolation = 'EASE'
_sp.order_u = 2
_sp.order_v = 2
cu_curve.use_path_clamp = True
cu_curve.use_deform_bounds = True
cu_curve.use_radius = False
cu_curve.bevel_resolution = 0
cu_curve.fill_mode = 'HALF'
cu_curve.twist_mode = 'Z_UP'

# ---- objects
ob_cylinder_002 = bpy.data.objects.new('Cylinder.002', me_cylinder_002)
ob_cylinder_001 = bpy.data.objects.new('Cylinder.001', me_cylinder_001)
ob_curve = bpy.data.objects.new('Curve', cu_curve)
ob_cylinder = bpy.data.objects.new('Cylinder', me_cylinder)
ob_lamp = bpy.data.objects.new('Lamp', light_spot)
ob_camera = bpy.data.objects.new('Camera', cam_camera)

# ---- transforms, parenting, visibility, modifiers, constraints
ob_cylinder_002.location = (-0.001184, -3.136, 4.34)
ob_cylinder_002.rotation_euler = (-0.3203, -0.01852, 3.129)
ob_cylinder_002.scale = (0.7261, 0.7261, 0.7261)
ob_cylinder_002.lock_rotations_4d = False
ob_cylinder_002.empty_display_type = 'ARROWS'
ob_cylinder_002.color = (0.0, 0.0, 0.0, 1.0)
ob_cylinder_002.lineart.crease_threshold = 0.0
ob_cylinder_001.location = (-0.001184, 2.402, 3.148)
ob_cylinder_001.scale = (0.5259, 0.5259, 0.5259)
ob_cylinder_001.lock_rotations_4d = False
ob_cylinder_001.empty_display_type = 'ARROWS'
ob_cylinder_001.color = (0.0, 0.0, 0.0, 1.0)
ob_cylinder_001.lineart.crease_threshold = 0.0
ob_curve.location = (3.086e-16, 7.234, 4.348)
ob_curve.lock_rotations_4d = False
ob_curve.empty_display_type = 'ARROWS'
ob_curve.color = (0.0, 0.0, 0.0, 1.0)
ob_curve.lineart.crease_threshold = 0.0
ob_cylinder.location = (0.0, 0.0, 0.0)
ob_cylinder.lock_rotations_4d = False
ob_cylinder.empty_display_type = 'ARROWS'
ob_cylinder.color = (0.0, 0.0, 0.0, 1.0)
ob_cylinder.lineart.crease_threshold = 0.0
ob_lamp.location = (4.076, 1.005, 5.904)
ob_lamp.rotation_euler = (0.6503, 0.05522, 1.866)
ob_lamp.lock_rotations_4d = False
ob_lamp.empty_display_type = 'ARROWS'
ob_lamp.color = (0.0, 0.0, 0.0, 0.0)
ob_lamp.lineart.crease_threshold = 0.0
ob_camera.location = (7.481, -6.508, 5.344)
ob_camera.rotation_euler = (1.109, 0.01082, 0.8149)
ob_camera.lock_rotations_4d = False
ob_camera.empty_display_type = 'ARROWS'
ob_camera.color = (0.0, 0.0, 0.0, 0.0)
ob_camera.display_type = 'WIRE'
ob_camera.lineart.crease_threshold = 0.0

# ---- collection membership
col_collection_1.objects.link(ob_cylinder_002)
col_collection_1.objects.link(ob_cylinder_001)
col_collection_1.objects.link(ob_curve)
col_collection_1.objects.link(ob_cylinder)
col_collection_1.objects.link(ob_lamp)
col_collection_1.objects.link(ob_camera)

# ---- scene / render settings (as saved in the file)
scene.camera = ob_camera
scene.frame_start = 1; scene.frame_end = 250; scene.frame_set(1)
scene.render.engine = 'BLENDER_EEVEE_NEXT'
scene.render.image_settings.file_format = 'JPEG'
scene.render.image_settings.color_mode = 'RGB'
scene.render.image_settings.compression = 90
scene.render.resolution_x = 800
scene.render.resolution_y = 600
scene.render.pixel_aspect_x = 100.0
scene.render.pixel_aspect_y = 100.0
scene.render.fps = 25
scene.render.dither_intensity = 0.0
scene.render.use_compositing = False
scene.render.use_sequencer = False
scene.render.bake_margin = 2
scene.render.bake_bias = 0.0
scene.render.use_stamp_time = False
scene.render.use_stamp_date = False
scene.render.use_stamp_frame = False
scene.render.use_stamp_camera = False
scene.render.use_stamp_scene = False
scene.render.use_stamp_filename = False
scene.render.use_stamp_render_time = False
scene.render.stamp_font_size = 0
scene.cycles.use_denoising = False
scene.cycles.samples = 10
scene.cycles.sampling_pattern = 'TABULATED_SOBOL'
scene.cycles.light_sampling_threshold = 0.0
scene.cycles.use_adaptive_sampling = False
scene.cycles.use_light_tree = False
scene.cycles.blur_glossy = 0.0
scene.cycles.volume_bounces = 1
scene.cycles.pixel_filter_type = 'GAUSSIAN'
scene.cycles.sample_clamp_indirect = 0.0
scene.view_settings.view_transform = 'Raw'
bpy.context.view_layer.update()
